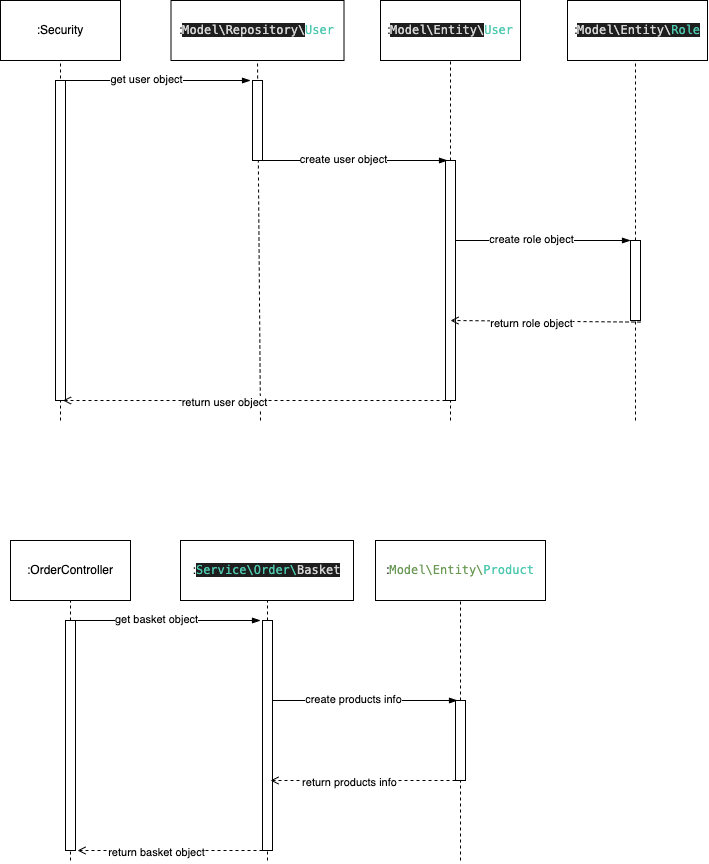

The diagram above was exported from draw.io. Its source (the exported page's mxGraphModel, read from the mxfile embedded in the PNG):
<mxGraphModel dx="3212" dy="4043" grid="1" gridSize="10" guides="1" tooltips="1" connect="1" arrows="1" fold="1" page="1" pageScale="1" pageWidth="827" pageHeight="1169" math="0" shadow="0">
  <root>
    <mxCell id="0" />
    <mxCell id="1" parent="0" />
    <mxCell id="2" value=":Security" style="rounded=0;whiteSpace=wrap;html=1;labelBackgroundColor=none;" vertex="1" parent="1">
      <mxGeometry x="-780" y="-2300" width="120" height="60" as="geometry" />
    </mxCell>
    <mxCell id="3" value=":&lt;span style=&quot;background-color: rgb(30, 30, 30); color: rgb(212, 212, 212); font-family: Menlo, Monaco, &amp;quot;Courier New&amp;quot;, monospace;&quot;&gt;Model\Entity\&lt;/span&gt;&lt;span style=&quot;font-family: Menlo, Monaco, &amp;quot;Courier New&amp;quot;, monospace; color: rgb(78, 201, 176);&quot;&gt;User&lt;/span&gt;" style="rounded=0;whiteSpace=wrap;html=1;labelBackgroundColor=none;" vertex="1" parent="1">
      <mxGeometry x="-400" y="-2300" width="140" height="60" as="geometry" />
    </mxCell>
    <mxCell id="4" value=":&lt;span style=&quot;background-color: rgb(30, 30, 30); color: rgb(212, 212, 212); font-family: Menlo, Monaco, &amp;quot;Courier New&amp;quot;, monospace;&quot;&gt;Model\Repository\&lt;/span&gt;&lt;span style=&quot;font-family: Menlo, Monaco, &amp;quot;Courier New&amp;quot;, monospace; color: rgb(78, 201, 176);&quot;&gt;User&lt;/span&gt;" style="rounded=0;whiteSpace=wrap;html=1;labelBackgroundColor=none;" vertex="1" parent="1">
      <mxGeometry x="-609.5" y="-2300" width="173" height="60" as="geometry" />
    </mxCell>
    <mxCell id="5" value="" style="endArrow=none;dashed=1;html=1;" edge="1" parent="1">
      <mxGeometry width="50" height="50" relative="1" as="geometry">
        <mxPoint x="-720" y="-1880" as="sourcePoint" />
        <mxPoint x="-720" y="-2240" as="targetPoint" />
      </mxGeometry>
    </mxCell>
    <mxCell id="6" value="" style="rounded=0;whiteSpace=wrap;html=1;labelBackgroundColor=none;" vertex="1" parent="1">
      <mxGeometry x="-725" y="-2220" width="10" height="320" as="geometry" />
    </mxCell>
    <mxCell id="7" value="" style="endArrow=none;dashed=1;html=1;" edge="1" parent="1">
      <mxGeometry width="50" height="50" relative="1" as="geometry">
        <mxPoint x="-520" y="-1880" as="sourcePoint" />
        <mxPoint x="-522.9999999999995" y="-2240" as="targetPoint" />
      </mxGeometry>
    </mxCell>
    <mxCell id="8" value="" style="rounded=0;whiteSpace=wrap;html=1;labelBackgroundColor=none;" vertex="1" parent="1">
      <mxGeometry x="-528" y="-2220" width="10" height="80" as="geometry" />
    </mxCell>
    <mxCell id="9" value="" style="endArrow=none;dashed=1;html=1;startArrow=none;" edge="1" parent="1" source="15">
      <mxGeometry width="50" height="50" relative="1" as="geometry">
        <mxPoint x="-330" y="-1860" as="sourcePoint" />
        <mxPoint x="-330" y="-2240" as="targetPoint" />
      </mxGeometry>
    </mxCell>
    <mxCell id="10" value="" style="endArrow=blockThin;html=1;endFill=1;" edge="1" parent="1">
      <mxGeometry width="50" height="50" relative="1" as="geometry">
        <mxPoint x="-715" y="-2220" as="sourcePoint" />
        <mxPoint x="-530" y="-2220" as="targetPoint" />
      </mxGeometry>
    </mxCell>
    <mxCell id="11" value="get user object" style="edgeLabel;html=1;align=center;verticalAlign=middle;resizable=0;points=[];" vertex="1" connectable="0" parent="10">
      <mxGeometry x="-0.1416" y="2" relative="1" as="geometry">
        <mxPoint as="offset" />
      </mxGeometry>
    </mxCell>
    <mxCell id="12" value="" style="endArrow=blockThin;html=1;endFill=1;" edge="1" parent="1">
      <mxGeometry width="50" height="50" relative="1" as="geometry">
        <mxPoint x="-517.9999999999995" y="-2140" as="sourcePoint" />
        <mxPoint x="-332.99999999999955" y="-2140" as="targetPoint" />
      </mxGeometry>
    </mxCell>
    <mxCell id="13" value="create user object" style="edgeLabel;html=1;align=center;verticalAlign=middle;resizable=0;points=[];" vertex="1" connectable="0" parent="12">
      <mxGeometry x="-0.1416" y="2" relative="1" as="geometry">
        <mxPoint as="offset" />
      </mxGeometry>
    </mxCell>
    <mxCell id="14" value="" style="endArrow=none;dashed=1;html=1;" edge="1" parent="1" target="15">
      <mxGeometry width="50" height="50" relative="1" as="geometry">
        <mxPoint x="-330" y="-1880" as="sourcePoint" />
        <mxPoint x="-330" y="-2240" as="targetPoint" />
      </mxGeometry>
    </mxCell>
    <mxCell id="15" value="" style="rounded=0;whiteSpace=wrap;html=1;labelBackgroundColor=none;" vertex="1" parent="1">
      <mxGeometry x="-335" y="-2140" width="10" height="240" as="geometry" />
    </mxCell>
    <mxCell id="16" value="" style="endArrow=open;html=1;endFill=0;dashed=1;entryX=0.75;entryY=1;entryDx=0;entryDy=0;exitX=0;exitY=1;exitDx=0;exitDy=0;" edge="1" parent="1" source="15" target="6">
      <mxGeometry width="50" height="50" relative="1" as="geometry">
        <mxPoint x="-335" y="-2060" as="sourcePoint" />
        <mxPoint x="-520" y="-2060" as="targetPoint" />
      </mxGeometry>
    </mxCell>
    <mxCell id="17" value="return user object" style="edgeLabel;html=1;align=center;verticalAlign=middle;resizable=0;points=[];" vertex="1" connectable="0" parent="16">
      <mxGeometry x="0.1589" y="1" relative="1" as="geometry">
        <mxPoint as="offset" />
      </mxGeometry>
    </mxCell>
    <mxCell id="18" value=":OrderController" style="rounded=0;whiteSpace=wrap;html=1;labelBackgroundColor=none;" vertex="1" parent="1">
      <mxGeometry x="-770" y="-1760" width="120" height="60" as="geometry" />
    </mxCell>
    <mxCell id="19" value=":&lt;span style=&quot;font-family: Menlo, Monaco, &amp;quot;Courier New&amp;quot;, monospace; color: rgb(106, 153, 85);&quot;&gt;Model\Entity\&lt;/span&gt;&lt;span style=&quot;font-family: Menlo, Monaco, &amp;quot;Courier New&amp;quot;, monospace; color: rgb(78, 201, 176);&quot;&gt;Product&lt;/span&gt;" style="rounded=0;whiteSpace=wrap;html=1;labelBackgroundColor=none;" vertex="1" parent="1">
      <mxGeometry x="-405" y="-1760" width="170" height="60" as="geometry" />
    </mxCell>
    <mxCell id="20" value=":&lt;span style=&quot;color: rgb(78, 201, 176); background-color: rgb(30, 30, 30); font-family: Menlo, Monaco, &amp;quot;Courier New&amp;quot;, monospace;&quot;&gt;Service\Order\&lt;/span&gt;&lt;span style=&quot;background-color: rgb(30, 30, 30); color: rgb(212, 212, 212); font-family: Menlo, Monaco, &amp;quot;Courier New&amp;quot;, monospace;&quot;&gt;Basket&lt;/span&gt;" style="rounded=0;whiteSpace=wrap;html=1;labelBackgroundColor=none;" vertex="1" parent="1">
      <mxGeometry x="-600" y="-1760" width="173" height="60" as="geometry" />
    </mxCell>
    <mxCell id="21" value="" style="endArrow=none;dashed=1;html=1;" edge="1" parent="1">
      <mxGeometry width="50" height="50" relative="1" as="geometry">
        <mxPoint x="-710" y="-1440" as="sourcePoint" />
        <mxPoint x="-710" y="-1700" as="targetPoint" />
      </mxGeometry>
    </mxCell>
    <mxCell id="22" value="" style="rounded=0;whiteSpace=wrap;html=1;labelBackgroundColor=none;" vertex="1" parent="1">
      <mxGeometry x="-715" y="-1680" width="10" height="230" as="geometry" />
    </mxCell>
    <mxCell id="23" value="" style="endArrow=none;dashed=1;html=1;" edge="1" parent="1">
      <mxGeometry width="50" height="50" relative="1" as="geometry">
        <mxPoint x="-512.9999999999995" y="-1440" as="sourcePoint" />
        <mxPoint x="-512.9999999999995" y="-1700" as="targetPoint" />
      </mxGeometry>
    </mxCell>
    <mxCell id="24" value="" style="rounded=0;whiteSpace=wrap;html=1;labelBackgroundColor=none;" vertex="1" parent="1">
      <mxGeometry x="-518" y="-1680" width="10" height="230" as="geometry" />
    </mxCell>
    <mxCell id="25" value="" style="endArrow=none;dashed=1;html=1;startArrow=none;" edge="1" parent="1" source="31">
      <mxGeometry width="50" height="50" relative="1" as="geometry">
        <mxPoint x="-320" y="-1320" as="sourcePoint" />
        <mxPoint x="-320" y="-1700" as="targetPoint" />
      </mxGeometry>
    </mxCell>
    <mxCell id="26" value="" style="endArrow=blockThin;html=1;endFill=1;" edge="1" parent="1">
      <mxGeometry width="50" height="50" relative="1" as="geometry">
        <mxPoint x="-705" y="-1680" as="sourcePoint" />
        <mxPoint x="-520" y="-1680" as="targetPoint" />
      </mxGeometry>
    </mxCell>
    <mxCell id="27" value="get basket object" style="edgeLabel;html=1;align=center;verticalAlign=middle;resizable=0;points=[];" vertex="1" connectable="0" parent="26">
      <mxGeometry x="-0.1416" y="2" relative="1" as="geometry">
        <mxPoint as="offset" />
      </mxGeometry>
    </mxCell>
    <mxCell id="28" value="" style="endArrow=blockThin;html=1;endFill=1;" edge="1" parent="1">
      <mxGeometry width="50" height="50" relative="1" as="geometry">
        <mxPoint x="-507.99999999999955" y="-1600" as="sourcePoint" />
        <mxPoint x="-322.99999999999955" y="-1600" as="targetPoint" />
      </mxGeometry>
    </mxCell>
    <mxCell id="29" value="create products info" style="edgeLabel;html=1;align=center;verticalAlign=middle;resizable=0;points=[];" vertex="1" connectable="0" parent="28">
      <mxGeometry x="-0.1416" y="2" relative="1" as="geometry">
        <mxPoint as="offset" />
      </mxGeometry>
    </mxCell>
    <mxCell id="30" value="" style="endArrow=none;dashed=1;html=1;" edge="1" parent="1" target="31">
      <mxGeometry width="50" height="50" relative="1" as="geometry">
        <mxPoint x="-320" y="-1440" as="sourcePoint" />
        <mxPoint x="-320" y="-1700" as="targetPoint" />
      </mxGeometry>
    </mxCell>
    <mxCell id="31" value="" style="rounded=0;whiteSpace=wrap;html=1;labelBackgroundColor=none;" vertex="1" parent="1">
      <mxGeometry x="-325" y="-1600" width="10" height="80" as="geometry" />
    </mxCell>
    <mxCell id="32" value="" style="endArrow=open;html=1;endFill=0;dashed=1;" edge="1" parent="1">
      <mxGeometry width="50" height="50" relative="1" as="geometry">
        <mxPoint x="-325" y="-1520" as="sourcePoint" />
        <mxPoint x="-510" y="-1520" as="targetPoint" />
      </mxGeometry>
    </mxCell>
    <mxCell id="33" value="return products info" style="edgeLabel;html=1;align=center;verticalAlign=middle;resizable=0;points=[];" vertex="1" connectable="0" parent="32">
      <mxGeometry x="0.1589" y="1" relative="1" as="geometry">
        <mxPoint as="offset" />
      </mxGeometry>
    </mxCell>
    <mxCell id="34" value=":&lt;span style=&quot;background-color: rgb(30, 30, 30); color: rgb(212, 212, 212); font-family: Menlo, Monaco, &amp;quot;Courier New&amp;quot;, monospace;&quot;&gt;Model\Entity\&lt;/span&gt;&lt;span style=&quot;background-color: rgb(30, 30, 30); font-family: Menlo, Monaco, &amp;quot;Courier New&amp;quot;, monospace;&quot;&gt;&lt;font color=&quot;#4ec9b0&quot;&gt;Role&lt;/font&gt;&lt;/span&gt;" style="rounded=0;whiteSpace=wrap;html=1;labelBackgroundColor=none;" vertex="1" parent="1">
      <mxGeometry x="-213" y="-2300" width="140" height="60" as="geometry" />
    </mxCell>
    <mxCell id="35" value="" style="endArrow=none;dashed=1;html=1;startArrow=none;" edge="1" parent="1">
      <mxGeometry width="50" height="50" relative="1" as="geometry">
        <mxPoint x="-145" y="-1880" as="sourcePoint" />
        <mxPoint x="-145" y="-2240" as="targetPoint" />
      </mxGeometry>
    </mxCell>
    <mxCell id="36" value="" style="endArrow=none;dashed=1;html=1;" edge="1" parent="1" target="37">
      <mxGeometry width="50" height="50" relative="1" as="geometry">
        <mxPoint x="-145" y="-1980" as="sourcePoint" />
        <mxPoint x="-145" y="-2240" as="targetPoint" />
      </mxGeometry>
    </mxCell>
    <mxCell id="37" value="" style="rounded=0;whiteSpace=wrap;html=1;labelBackgroundColor=none;" vertex="1" parent="1">
      <mxGeometry x="-150" y="-2060" width="10" height="80" as="geometry" />
    </mxCell>
    <mxCell id="38" value="" style="endArrow=blockThin;html=1;endFill=1;" edge="1" parent="1">
      <mxGeometry width="50" height="50" relative="1" as="geometry">
        <mxPoint x="-325" y="-2060" as="sourcePoint" />
        <mxPoint x="-150" y="-2060" as="targetPoint" />
      </mxGeometry>
    </mxCell>
    <mxCell id="39" value="create role object" style="edgeLabel;html=1;align=center;verticalAlign=middle;resizable=0;points=[];" vertex="1" connectable="0" parent="38">
      <mxGeometry x="-0.1416" y="2" relative="1" as="geometry">
        <mxPoint as="offset" />
      </mxGeometry>
    </mxCell>
    <mxCell id="40" value="" style="endArrow=open;html=1;endFill=0;dashed=1;" edge="1" parent="1">
      <mxGeometry width="50" height="50" relative="1" as="geometry">
        <mxPoint x="-140" y="-1978.4" as="sourcePoint" />
        <mxPoint x="-330" y="-1980" as="targetPoint" />
      </mxGeometry>
    </mxCell>
    <mxCell id="41" value="return role object" style="edgeLabel;html=1;align=center;verticalAlign=middle;resizable=0;points=[];" vertex="1" connectable="0" parent="40">
      <mxGeometry x="0.1589" y="1" relative="1" as="geometry">
        <mxPoint as="offset" />
      </mxGeometry>
    </mxCell>
    <mxCell id="42" value="" style="endArrow=open;html=1;endFill=0;dashed=1;" edge="1" parent="1">
      <mxGeometry width="50" height="50" relative="1" as="geometry">
        <mxPoint x="-517.9999999999995" y="-1450" as="sourcePoint" />
        <mxPoint x="-703" y="-1450" as="targetPoint" />
      </mxGeometry>
    </mxCell>
    <mxCell id="43" value="return basket object" style="edgeLabel;html=1;align=center;verticalAlign=middle;resizable=0;points=[];" vertex="1" connectable="0" parent="42">
      <mxGeometry x="0.1589" y="1" relative="1" as="geometry">
        <mxPoint as="offset" />
      </mxGeometry>
    </mxCell>
  </root>
</mxGraphModel>